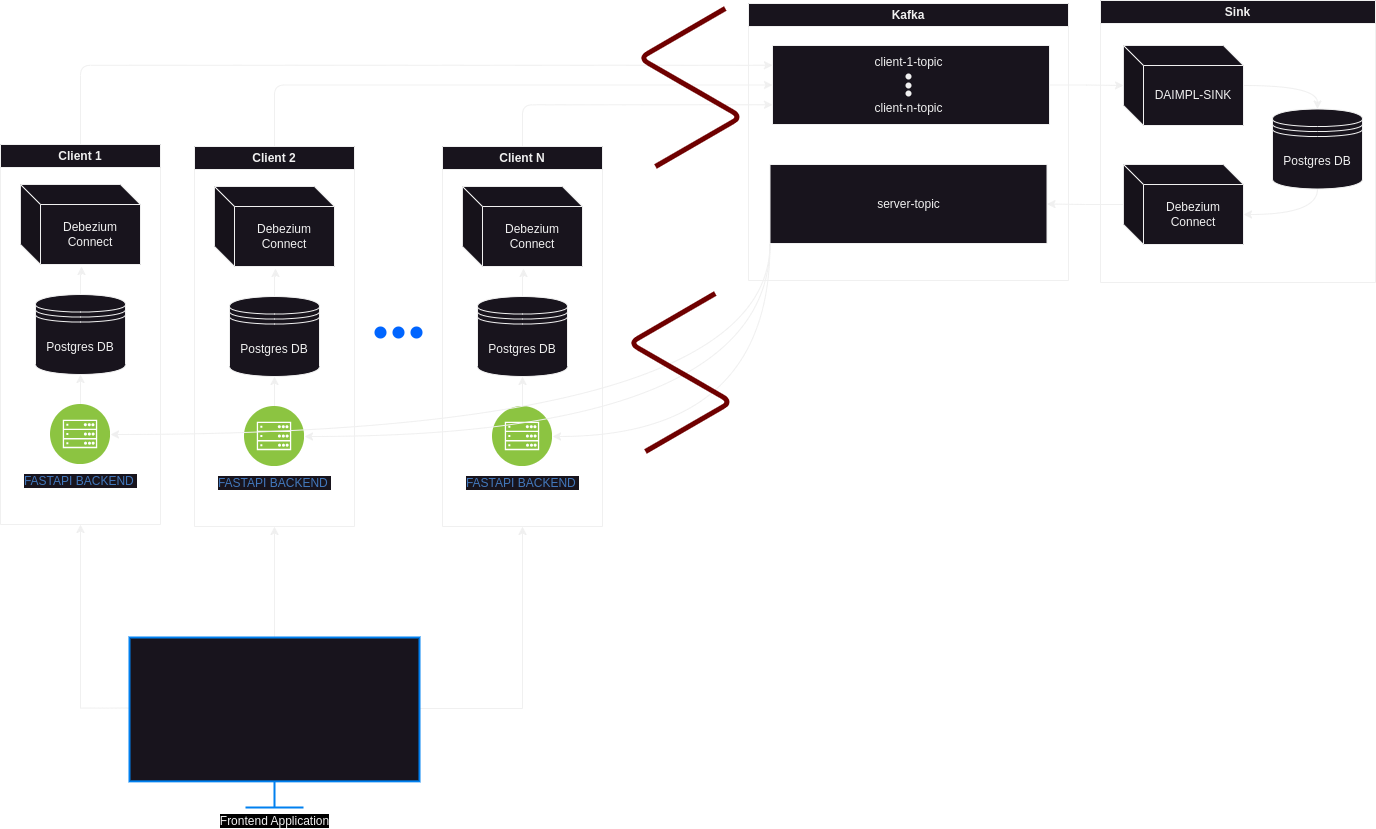

The diagram above was exported from draw.io. Its source (the exported page's mxGraphModel, read from the mxfile embedded in the PNG):
<mxGraphModel dx="1366" dy="841" grid="0" gridSize="10" guides="1" tooltips="1" connect="1" arrows="1" fold="1" page="1" pageScale="1" pageWidth="850" pageHeight="1100" math="0" shadow="0">
  <root>
    <mxCell id="0" />
    <mxCell id="1" parent="0" />
    <mxCell id="37" style="edgeStyle=orthogonalEdgeStyle;html=1;entryX=0;entryY=0.25;entryDx=0;entryDy=0;exitX=0.5;exitY=0;exitDx=0;exitDy=0;" parent="1" source="QGwJhuCaycepdEfXqWS3-7" target="34" edge="1">
      <mxGeometry relative="1" as="geometry" />
    </mxCell>
    <mxCell id="QGwJhuCaycepdEfXqWS3-7" value="Client 1" style="swimlane;whiteSpace=wrap;html=1;" parent="1" vertex="1">
      <mxGeometry x="166" y="168" width="160" height="380" as="geometry" />
    </mxCell>
    <mxCell id="QGwJhuCaycepdEfXqWS3-1" value="Postgres DB" style="shape=datastore;whiteSpace=wrap;html=1;" parent="QGwJhuCaycepdEfXqWS3-7" vertex="1">
      <mxGeometry x="35" y="150" width="90" height="80" as="geometry" />
    </mxCell>
    <mxCell id="QGwJhuCaycepdEfXqWS3-4" style="edgeStyle=orthogonalEdgeStyle;rounded=0;orthogonalLoop=1;jettySize=auto;html=1;entryX=0.5;entryY=1;entryDx=0;entryDy=0;" parent="QGwJhuCaycepdEfXqWS3-7" source="QGwJhuCaycepdEfXqWS3-3" target="QGwJhuCaycepdEfXqWS3-1" edge="1">
      <mxGeometry relative="1" as="geometry" />
    </mxCell>
    <mxCell id="QGwJhuCaycepdEfXqWS3-3" value="FASTAPI BACKEND&amp;nbsp;" style="image;aspect=fixed;perimeter=ellipsePerimeter;html=1;align=center;shadow=0;dashed=0;fontColor=#4277BB;labelBackgroundColor=default;fontSize=12;spacingTop=3;image=img/lib/ibm/infrastructure/mobile_backend.svg;" parent="QGwJhuCaycepdEfXqWS3-7" vertex="1">
      <mxGeometry x="50" y="260" width="60" height="60" as="geometry" />
    </mxCell>
    <mxCell id="QGwJhuCaycepdEfXqWS3-5" value="Debezium Connect" style="shape=cube;whiteSpace=wrap;html=1;boundedLbl=1;backgroundOutline=1;darkOpacity=0.05;darkOpacity2=0.1;" parent="QGwJhuCaycepdEfXqWS3-7" vertex="1">
      <mxGeometry x="20" y="40" width="120" height="80" as="geometry" />
    </mxCell>
    <mxCell id="QGwJhuCaycepdEfXqWS3-6" style="edgeStyle=orthogonalEdgeStyle;rounded=0;orthogonalLoop=1;jettySize=auto;html=1;entryX=0.508;entryY=1.025;entryDx=0;entryDy=0;entryPerimeter=0;" parent="QGwJhuCaycepdEfXqWS3-7" source="QGwJhuCaycepdEfXqWS3-1" target="QGwJhuCaycepdEfXqWS3-5" edge="1">
      <mxGeometry relative="1" as="geometry" />
    </mxCell>
    <mxCell id="36" style="edgeStyle=orthogonalEdgeStyle;html=1;exitX=0.5;exitY=0;exitDx=0;exitDy=0;movable=1;resizable=1;rotatable=1;deletable=1;editable=1;connectable=1;entryX=0;entryY=0.5;entryDx=0;entryDy=0;" parent="1" source="QGwJhuCaycepdEfXqWS3-13" target="34" edge="1">
      <mxGeometry relative="1" as="geometry">
        <mxPoint x="648" y="-172" as="targetPoint" />
      </mxGeometry>
    </mxCell>
    <mxCell id="QGwJhuCaycepdEfXqWS3-13" value="Client 2" style="swimlane;whiteSpace=wrap;html=1;" parent="1" vertex="1">
      <mxGeometry x="360" y="170" width="160" height="380" as="geometry" />
    </mxCell>
    <mxCell id="QGwJhuCaycepdEfXqWS3-9" value="Postgres DB" style="shape=datastore;whiteSpace=wrap;html=1;" parent="QGwJhuCaycepdEfXqWS3-13" vertex="1">
      <mxGeometry x="35" y="150" width="90" height="80" as="geometry" />
    </mxCell>
    <mxCell id="QGwJhuCaycepdEfXqWS3-10" style="edgeStyle=orthogonalEdgeStyle;rounded=0;orthogonalLoop=1;jettySize=auto;html=1;entryX=0.5;entryY=1;entryDx=0;entryDy=0;" parent="QGwJhuCaycepdEfXqWS3-13" source="QGwJhuCaycepdEfXqWS3-11" target="QGwJhuCaycepdEfXqWS3-9" edge="1">
      <mxGeometry relative="1" as="geometry" />
    </mxCell>
    <mxCell id="QGwJhuCaycepdEfXqWS3-11" value="FASTAPI BACKEND&amp;nbsp;" style="image;aspect=fixed;perimeter=ellipsePerimeter;html=1;align=center;shadow=0;dashed=0;fontColor=#4277BB;labelBackgroundColor=default;fontSize=12;spacingTop=3;image=img/lib/ibm/infrastructure/mobile_backend.svg;" parent="QGwJhuCaycepdEfXqWS3-13" vertex="1">
      <mxGeometry x="50" y="260" width="60" height="60" as="geometry" />
    </mxCell>
    <mxCell id="QGwJhuCaycepdEfXqWS3-12" value="Debezium Connect" style="shape=cube;whiteSpace=wrap;html=1;boundedLbl=1;backgroundOutline=1;darkOpacity=0.05;darkOpacity2=0.1;" parent="QGwJhuCaycepdEfXqWS3-13" vertex="1">
      <mxGeometry x="20" y="40" width="120" height="80" as="geometry" />
    </mxCell>
    <mxCell id="QGwJhuCaycepdEfXqWS3-8" style="edgeStyle=orthogonalEdgeStyle;rounded=0;orthogonalLoop=1;jettySize=auto;html=1;entryX=0.508;entryY=1.025;entryDx=0;entryDy=0;entryPerimeter=0;" parent="QGwJhuCaycepdEfXqWS3-13" source="QGwJhuCaycepdEfXqWS3-9" target="QGwJhuCaycepdEfXqWS3-12" edge="1">
      <mxGeometry relative="1" as="geometry" />
    </mxCell>
    <mxCell id="gaoWI0IMTAbYrZpryype-81" style="edgeStyle=orthogonalEdgeStyle;rounded=0;orthogonalLoop=1;jettySize=auto;html=1;entryX=0.5;entryY=1;entryDx=0;entryDy=0;" edge="1" parent="1" source="QGwJhuCaycepdEfXqWS3-23" target="QGwJhuCaycepdEfXqWS3-13">
      <mxGeometry relative="1" as="geometry" />
    </mxCell>
    <mxCell id="gaoWI0IMTAbYrZpryype-84" style="edgeStyle=orthogonalEdgeStyle;rounded=0;orthogonalLoop=1;jettySize=auto;html=1;entryX=0.5;entryY=1;entryDx=0;entryDy=0;exitX=-0.003;exitY=0.415;exitDx=0;exitDy=0;exitPerimeter=0;" edge="1" parent="1" source="QGwJhuCaycepdEfXqWS3-23" target="QGwJhuCaycepdEfXqWS3-7">
      <mxGeometry relative="1" as="geometry" />
    </mxCell>
    <mxCell id="gaoWI0IMTAbYrZpryype-85" style="edgeStyle=orthogonalEdgeStyle;rounded=0;orthogonalLoop=1;jettySize=auto;html=1;entryX=0.5;entryY=1;entryDx=0;entryDy=0;" edge="1" parent="1" source="QGwJhuCaycepdEfXqWS3-23" target="QGwJhuCaycepdEfXqWS3-33">
      <mxGeometry relative="1" as="geometry">
        <Array as="points">
          <mxPoint x="688" y="732" />
        </Array>
      </mxGeometry>
    </mxCell>
    <mxCell id="QGwJhuCaycepdEfXqWS3-23" value="&lt;span style=&quot;background-color: rgb(0, 0, 0);&quot;&gt;Frontend Application&lt;/span&gt;" style="html=1;verticalLabelPosition=bottom;align=center;labelBackgroundColor=#ffffff;verticalAlign=top;strokeWidth=2;strokeColor=#0080F0;shadow=0;dashed=0;shape=mxgraph.ios7.icons.monitor;" parent="1" vertex="1">
      <mxGeometry x="295" y="661" width="290" height="170" as="geometry" />
    </mxCell>
    <mxCell id="35" style="edgeStyle=orthogonalEdgeStyle;html=1;entryX=0;entryY=0.75;entryDx=0;entryDy=0;exitX=0.5;exitY=0;exitDx=0;exitDy=0;" parent="1" source="QGwJhuCaycepdEfXqWS3-33" target="34" edge="1">
      <mxGeometry relative="1" as="geometry" />
    </mxCell>
    <mxCell id="QGwJhuCaycepdEfXqWS3-33" value="Client N" style="swimlane;whiteSpace=wrap;html=1;" parent="1" vertex="1">
      <mxGeometry x="608" y="170" width="160" height="380" as="geometry" />
    </mxCell>
    <mxCell id="QGwJhuCaycepdEfXqWS3-34" value="Postgres DB" style="shape=datastore;whiteSpace=wrap;html=1;" parent="QGwJhuCaycepdEfXqWS3-33" vertex="1">
      <mxGeometry x="35" y="150" width="90" height="80" as="geometry" />
    </mxCell>
    <mxCell id="QGwJhuCaycepdEfXqWS3-35" style="edgeStyle=orthogonalEdgeStyle;rounded=0;orthogonalLoop=1;jettySize=auto;html=1;entryX=0.5;entryY=1;entryDx=0;entryDy=0;" parent="QGwJhuCaycepdEfXqWS3-33" source="QGwJhuCaycepdEfXqWS3-36" target="QGwJhuCaycepdEfXqWS3-34" edge="1">
      <mxGeometry relative="1" as="geometry" />
    </mxCell>
    <mxCell id="QGwJhuCaycepdEfXqWS3-36" value="FASTAPI BACKEND&amp;nbsp;" style="image;aspect=fixed;perimeter=ellipsePerimeter;html=1;align=center;shadow=0;dashed=0;fontColor=#4277BB;labelBackgroundColor=default;fontSize=12;spacingTop=3;image=img/lib/ibm/infrastructure/mobile_backend.svg;" parent="QGwJhuCaycepdEfXqWS3-33" vertex="1">
      <mxGeometry x="50" y="260" width="60" height="60" as="geometry" />
    </mxCell>
    <mxCell id="QGwJhuCaycepdEfXqWS3-37" value="Debezium Connect" style="shape=cube;whiteSpace=wrap;html=1;boundedLbl=1;backgroundOutline=1;darkOpacity=0.05;darkOpacity2=0.1;" parent="QGwJhuCaycepdEfXqWS3-33" vertex="1">
      <mxGeometry x="20" y="40" width="120" height="80" as="geometry" />
    </mxCell>
    <mxCell id="QGwJhuCaycepdEfXqWS3-38" style="edgeStyle=orthogonalEdgeStyle;rounded=0;orthogonalLoop=1;jettySize=auto;html=1;entryX=0.508;entryY=1.025;entryDx=0;entryDy=0;entryPerimeter=0;" parent="QGwJhuCaycepdEfXqWS3-33" source="QGwJhuCaycepdEfXqWS3-34" target="QGwJhuCaycepdEfXqWS3-37" edge="1">
      <mxGeometry relative="1" as="geometry" />
    </mxCell>
    <mxCell id="59" style="edgeStyle=orthogonalEdgeStyle;curved=1;html=1;strokeWidth=1;fontSize=24;" parent="1" source="34" target="58" edge="1">
      <mxGeometry relative="1" as="geometry" />
    </mxCell>
    <mxCell id="60" style="edgeStyle=orthogonalEdgeStyle;curved=1;html=1;entryX=1;entryY=0.5;entryDx=0;entryDy=0;strokeWidth=1;fontSize=24;" parent="1" source="57" target="55" edge="1">
      <mxGeometry relative="1" as="geometry" />
    </mxCell>
    <mxCell id="3" value="Sink" style="swimlane;whiteSpace=wrap;html=1;" parent="1" vertex="1">
      <mxGeometry x="1266" y="24" width="275" height="282" as="geometry" />
    </mxCell>
    <mxCell id="57" value="Debezium Connect" style="shape=cube;whiteSpace=wrap;html=1;boundedLbl=1;backgroundOutline=1;darkOpacity=0.05;darkOpacity2=0.1;" parent="3" vertex="1">
      <mxGeometry x="23" y="164" width="120" height="80" as="geometry" />
    </mxCell>
    <mxCell id="61" style="edgeStyle=orthogonalEdgeStyle;curved=1;html=1;entryX=0.5;entryY=0;entryDx=0;entryDy=0;strokeWidth=1;fontSize=24;" parent="3" source="58" target="19" edge="1">
      <mxGeometry relative="1" as="geometry" />
    </mxCell>
    <mxCell id="58" value="DAIMPL-SINK" style="shape=cube;whiteSpace=wrap;html=1;boundedLbl=1;backgroundOutline=1;darkOpacity=0.05;darkOpacity2=0.1;" parent="3" vertex="1">
      <mxGeometry x="23" y="45" width="120" height="80" as="geometry" />
    </mxCell>
    <mxCell id="62" style="edgeStyle=orthogonalEdgeStyle;curved=1;html=1;entryX=0;entryY=0;entryDx=120;entryDy=50;entryPerimeter=0;strokeWidth=1;fontSize=24;exitX=0.5;exitY=1;exitDx=0;exitDy=0;" parent="3" source="19" target="57" edge="1">
      <mxGeometry relative="1" as="geometry" />
    </mxCell>
    <mxCell id="19" value="Postgres DB" style="shape=datastore;whiteSpace=wrap;html=1;" parent="3" vertex="1">
      <mxGeometry x="172" y="108.5" width="90" height="80" as="geometry" />
    </mxCell>
    <mxCell id="QGwJhuCaycepdEfXqWS3-52" value="Kafka" style="swimlane;whiteSpace=wrap;html=1;" parent="1" vertex="1">
      <mxGeometry x="914" y="27" width="320" height="277" as="geometry" />
    </mxCell>
    <mxCell id="34" value="" style="whiteSpace=wrap;html=1;" parent="QGwJhuCaycepdEfXqWS3-52" vertex="1">
      <mxGeometry x="24" y="42" width="277" height="79" as="geometry" />
    </mxCell>
    <mxCell id="22" value="client-1-topic" style="text;html=1;align=center;verticalAlign=middle;resizable=0;points=[];autosize=1;strokeColor=none;fillColor=none;" parent="QGwJhuCaycepdEfXqWS3-52" vertex="1">
      <mxGeometry x="117" y="46" width="86" height="26" as="geometry" />
    </mxCell>
    <mxCell id="23" value="" style="shape=waypoint;sketch=0;size=6;pointerEvents=1;points=[];fillColor=none;resizable=0;rotatable=0;perimeter=centerPerimeter;snapToPoint=1;" parent="QGwJhuCaycepdEfXqWS3-52" vertex="1">
      <mxGeometry x="150" y="63" width="20" height="20" as="geometry" />
    </mxCell>
    <mxCell id="24" value="" style="shape=waypoint;sketch=0;size=6;pointerEvents=1;points=[];fillColor=none;resizable=0;rotatable=0;perimeter=centerPerimeter;snapToPoint=1;" parent="QGwJhuCaycepdEfXqWS3-52" vertex="1">
      <mxGeometry x="150" y="72" width="20" height="20" as="geometry" />
    </mxCell>
    <mxCell id="25" value="" style="shape=waypoint;sketch=0;size=6;pointerEvents=1;points=[];fillColor=none;resizable=0;rotatable=0;perimeter=centerPerimeter;snapToPoint=1;" parent="QGwJhuCaycepdEfXqWS3-52" vertex="1">
      <mxGeometry x="150" y="80" width="20" height="20" as="geometry" />
    </mxCell>
    <mxCell id="26" value="client-n-topic" style="text;html=1;align=center;verticalAlign=middle;resizable=0;points=[];autosize=1;strokeColor=none;fillColor=none;" parent="QGwJhuCaycepdEfXqWS3-52" vertex="1">
      <mxGeometry x="117" y="92" width="86" height="26" as="geometry" />
    </mxCell>
    <mxCell id="55" value="server-topic" style="whiteSpace=wrap;html=1;" parent="QGwJhuCaycepdEfXqWS3-52" vertex="1">
      <mxGeometry x="21.5" y="161" width="277" height="79" as="geometry" />
    </mxCell>
    <mxCell id="63" style="edgeStyle=orthogonalEdgeStyle;curved=1;html=1;entryX=1;entryY=0.5;entryDx=0;entryDy=0;strokeWidth=1;fontSize=24;exitX=0;exitY=1;exitDx=0;exitDy=0;" parent="1" source="55" target="QGwJhuCaycepdEfXqWS3-36" edge="1">
      <mxGeometry relative="1" as="geometry" />
    </mxCell>
    <mxCell id="64" style="edgeStyle=orthogonalEdgeStyle;curved=1;html=1;entryX=1;entryY=0.5;entryDx=0;entryDy=0;strokeWidth=1;fontSize=24;exitX=0;exitY=1;exitDx=0;exitDy=0;" parent="1" source="55" target="QGwJhuCaycepdEfXqWS3-11" edge="1">
      <mxGeometry relative="1" as="geometry" />
    </mxCell>
    <mxCell id="65" style="edgeStyle=orthogonalEdgeStyle;curved=1;html=1;entryX=1;entryY=0.5;entryDx=0;entryDy=0;strokeWidth=1;fontSize=24;exitX=0;exitY=1;exitDx=0;exitDy=0;" parent="1" source="55" target="QGwJhuCaycepdEfXqWS3-3" edge="1">
      <mxGeometry relative="1" as="geometry" />
    </mxCell>
    <mxCell id="66" value="" style="edgeStyle=isometricEdgeStyle;endArrow=none;html=1;fillColor=#a20025;strokeColor=#6F0000;strokeWidth=5;" parent="1" edge="1">
      <mxGeometry width="50" height="100" relative="1" as="geometry">
        <mxPoint x="811.07" y="475" as="sourcePoint" />
        <mxPoint x="880.8700000000007" y="317" as="targetPoint" />
      </mxGeometry>
    </mxCell>
    <mxCell id="78" value="" style="edgeStyle=isometricEdgeStyle;endArrow=none;html=1;fillColor=#a20025;strokeColor=#6F0000;strokeWidth=5;" parent="1" edge="1">
      <mxGeometry width="50" height="100" relative="1" as="geometry">
        <mxPoint x="821.0699999999997" y="190.00000000000023" as="sourcePoint" />
        <mxPoint x="890.8700000000013" y="32" as="targetPoint" />
      </mxGeometry>
    </mxCell>
    <mxCell id="gaoWI0IMTAbYrZpryype-78" value="" style="group" vertex="1" connectable="0" parent="1">
      <mxGeometry x="540" y="350" width="48" height="12" as="geometry" />
    </mxCell>
    <mxCell id="QGwJhuCaycepdEfXqWS3-20" value="" style="shape=ellipse;fillColor=#0065FF;strokeColor=none;html=1;sketch=0;" parent="gaoWI0IMTAbYrZpryype-78" vertex="1">
      <mxGeometry width="12" height="12" as="geometry" />
    </mxCell>
    <mxCell id="QGwJhuCaycepdEfXqWS3-21" value="" style="shape=ellipse;fillColor=#0065FF;strokeColor=none;html=1;sketch=0;" parent="gaoWI0IMTAbYrZpryype-78" vertex="1">
      <mxGeometry x="18" width="12" height="12" as="geometry" />
    </mxCell>
    <mxCell id="QGwJhuCaycepdEfXqWS3-22" value="" style="shape=ellipse;fillColor=#0065FF;strokeColor=none;html=1;sketch=0;" parent="gaoWI0IMTAbYrZpryype-78" vertex="1">
      <mxGeometry x="36" width="12" height="12" as="geometry" />
    </mxCell>
  </root>
</mxGraphModel>